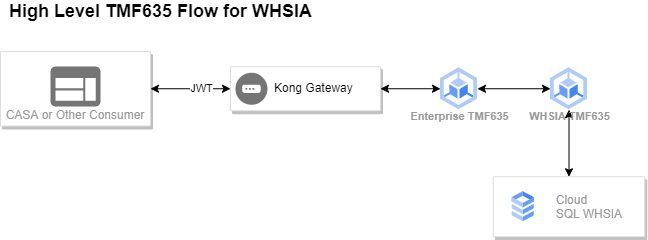

The diagram above was exported from draw.io. Its source (the exported page's mxGraphModel, read from the mxfile embedded in the PNG):
<mxGraphModel dx="1662" dy="865" grid="1" gridSize="10" guides="1" tooltips="1" connect="1" arrows="1" fold="1" page="1" pageScale="1" pageWidth="850" pageHeight="1100" math="0" shadow="0">
  <root>
    <mxCell id="0" />
    <mxCell id="1" parent="0" />
    <mxCell id="OFjQ_rg73dtxcSDkF6aA-8" style="edgeStyle=orthogonalEdgeStyle;rounded=0;orthogonalLoop=1;jettySize=auto;html=1;exitX=1;exitY=0.5;exitDx=0;exitDy=0;startArrow=classic;startFill=1;" edge="1" parent="1" source="OFjQ_rg73dtxcSDkF6aA-2" target="OFjQ_rg73dtxcSDkF6aA-7">
      <mxGeometry relative="1" as="geometry" />
    </mxCell>
    <mxCell id="OFjQ_rg73dtxcSDkF6aA-2" value="" style="strokeColor=#dddddd;shadow=1;strokeWidth=1;rounded=1;absoluteArcSize=1;arcSize=2;" vertex="1" parent="1">
      <mxGeometry x="270" y="105.25" width="150" height="44" as="geometry" />
    </mxCell>
    <mxCell id="OFjQ_rg73dtxcSDkF6aA-3" value="Kong Gateway" style="sketch=0;dashed=0;connectable=0;html=1;fillColor=#757575;strokeColor=none;shape=mxgraph.gcp2.gateway;part=1;labelPosition=right;verticalLabelPosition=middle;align=left;verticalAlign=middle;spacingLeft=5;fontSize=12;" vertex="1" parent="OFjQ_rg73dtxcSDkF6aA-2">
      <mxGeometry y="0.5" width="32" height="32" relative="1" as="geometry">
        <mxPoint x="5" y="-16" as="offset" />
      </mxGeometry>
    </mxCell>
    <mxCell id="OFjQ_rg73dtxcSDkF6aA-9" style="edgeStyle=orthogonalEdgeStyle;rounded=0;orthogonalLoop=1;jettySize=auto;html=1;exitX=1;exitY=0.5;exitDx=0;exitDy=0;entryX=0;entryY=0.5;entryDx=0;entryDy=0;startArrow=classic;startFill=1;" edge="1" parent="1" source="OFjQ_rg73dtxcSDkF6aA-4" target="OFjQ_rg73dtxcSDkF6aA-2">
      <mxGeometry relative="1" as="geometry" />
    </mxCell>
    <mxCell id="OFjQ_rg73dtxcSDkF6aA-18" value="JWT" style="edgeLabel;html=1;align=center;verticalAlign=middle;resizable=0;points=[];" vertex="1" connectable="0" parent="OFjQ_rg73dtxcSDkF6aA-9">
      <mxGeometry x="0.25" y="1" relative="1" as="geometry">
        <mxPoint as="offset" />
      </mxGeometry>
    </mxCell>
    <mxCell id="OFjQ_rg73dtxcSDkF6aA-4" value="CASA or Other Consumer" style="strokeColor=#dddddd;shadow=1;strokeWidth=1;rounded=1;absoluteArcSize=1;arcSize=2;labelPosition=center;verticalLabelPosition=middle;align=center;verticalAlign=bottom;spacingLeft=0;fontColor=#999999;fontSize=12;whiteSpace=wrap;spacingBottom=2;" vertex="1" parent="1">
      <mxGeometry x="40" y="90" width="150" height="74.5" as="geometry" />
    </mxCell>
    <mxCell id="OFjQ_rg73dtxcSDkF6aA-5" value="" style="sketch=0;dashed=0;connectable=0;html=1;fillColor=#757575;strokeColor=none;shape=mxgraph.gcp2.application;part=1;" vertex="1" parent="OFjQ_rg73dtxcSDkF6aA-4">
      <mxGeometry x="0.5" width="50" height="40" relative="1" as="geometry">
        <mxPoint x="-25" y="15" as="offset" />
      </mxGeometry>
    </mxCell>
    <mxCell id="OFjQ_rg73dtxcSDkF6aA-14" style="edgeStyle=orthogonalEdgeStyle;rounded=0;orthogonalLoop=1;jettySize=auto;html=1;exitX=1;exitY=0.5;exitDx=0;exitDy=0;entryX=0;entryY=0.5;entryDx=0;entryDy=0;startArrow=classic;startFill=1;" edge="1" parent="1" source="OFjQ_rg73dtxcSDkF6aA-7" target="OFjQ_rg73dtxcSDkF6aA-12">
      <mxGeometry relative="1" as="geometry" />
    </mxCell>
    <mxCell id="OFjQ_rg73dtxcSDkF6aA-7" value="Enterprise TMF635" style="sketch=0;html=1;verticalAlign=top;labelPosition=center;verticalLabelPosition=bottom;align=center;spacingTop=-6;fontSize=11;fontStyle=1;fontColor=#999999;shape=image;aspect=fixed;imageAspect=0;image=data:image/svg+xml,(base64 omitted: 1048 chars);" vertex="1" parent="1">
      <mxGeometry x="480" y="106.25" width="37" height="42" as="geometry" />
    </mxCell>
    <mxCell id="OFjQ_rg73dtxcSDkF6aA-17" style="edgeStyle=orthogonalEdgeStyle;rounded=0;orthogonalLoop=1;jettySize=auto;html=1;exitX=0.5;exitY=1;exitDx=0;exitDy=0;entryX=0.5;entryY=0;entryDx=0;entryDy=0;startArrow=classic;startFill=1;" edge="1" parent="1" source="OFjQ_rg73dtxcSDkF6aA-12" target="OFjQ_rg73dtxcSDkF6aA-15">
      <mxGeometry relative="1" as="geometry" />
    </mxCell>
    <mxCell id="OFjQ_rg73dtxcSDkF6aA-12" value="WHSIA TMF635" style="sketch=0;html=1;verticalAlign=top;labelPosition=center;verticalLabelPosition=bottom;align=center;spacingTop=-6;fontSize=11;fontStyle=1;fontColor=#999999;shape=image;aspect=fixed;imageAspect=0;image=data:image/svg+xml,(base64 omitted: 1048 chars);" vertex="1" parent="1">
      <mxGeometry x="590" y="106.25" width="37" height="42" as="geometry" />
    </mxCell>
    <mxCell id="OFjQ_rg73dtxcSDkF6aA-15" value="" style="strokeColor=#dddddd;shadow=1;strokeWidth=1;rounded=1;absoluteArcSize=1;arcSize=2;" vertex="1" parent="1">
      <mxGeometry x="532.75" y="215.25" width="151.5" height="60" as="geometry" />
    </mxCell>
    <mxCell id="OFjQ_rg73dtxcSDkF6aA-16" value="Cloud&#10;SQL WHSIA" style="editableCssRules=.*;fontColor=#999999;shape=image;verticalLabelPosition=middle;labelBackgroundColor=#ffffff;verticalAlign=middle;labelPosition=right;align=left;spacingLeft=20;part=1;points=[];imageAspect=0;image=data:image/svg+xml,(base64 omitted: 1016 chars);" vertex="1" parent="OFjQ_rg73dtxcSDkF6aA-15">
      <mxGeometry width="22" height="30" relative="1" as="geometry">
        <mxPoint x="19" y="15" as="offset" />
      </mxGeometry>
    </mxCell>
    <mxCell id="OFjQ_rg73dtxcSDkF6aA-19" value="&lt;b&gt;&lt;font style=&quot;font-size: 18px;&quot;&gt;High Level TMF635 Flow for WHSIA&lt;/font&gt;&lt;/b&gt;" style="text;html=1;align=center;verticalAlign=middle;resizable=0;points=[];autosize=1;strokeColor=none;fillColor=none;" vertex="1" parent="1">
      <mxGeometry x="40" y="40" width="320" height="20" as="geometry" />
    </mxCell>
  </root>
</mxGraphModel>